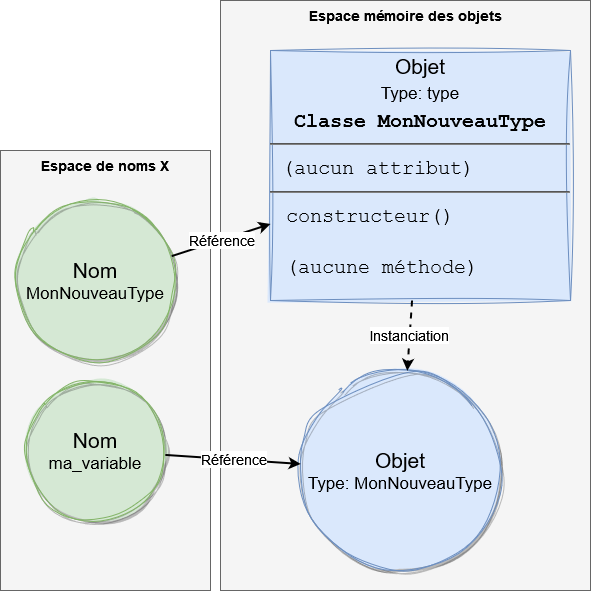

The diagram above was exported from draw.io. Its source (the exported page's mxGraphModel, read from the mxfile embedded in the PNG):
<mxGraphModel dx="1834" dy="826" grid="1" gridSize="10" guides="1" tooltips="1" connect="1" arrows="1" fold="1" page="0" pageScale="1" pageWidth="850" pageHeight="1100" math="0" shadow="0">
  <root>
    <mxCell id="2HTJt86iq_Vd4Kx8yjfb-0" />
    <mxCell id="2HTJt86iq_Vd4Kx8yjfb-1" parent="2HTJt86iq_Vd4Kx8yjfb-0" />
    <mxCell id="2HTJt86iq_Vd4Kx8yjfb-3" value="" style="rounded=0;whiteSpace=wrap;html=1;fillColor=#f5f5f5;fontColor=#333333;strokeColor=#666666;" vertex="1" parent="2HTJt86iq_Vd4Kx8yjfb-1">
      <mxGeometry x="80" y="70" width="370" height="590" as="geometry" />
    </mxCell>
    <mxCell id="2HTJt86iq_Vd4Kx8yjfb-4" value="&lt;div style=&quot;font-size: 14px;&quot;&gt;&lt;b&gt;&lt;font style=&quot;font-size: 14px;&quot;&gt;Espace mémoire des objets&lt;/font&gt;&lt;/b&gt;&lt;/div&gt;" style="text;html=1;strokeColor=none;fillColor=none;align=center;verticalAlign=middle;whiteSpace=wrap;rounded=0;fontSize=14;" vertex="1" parent="2HTJt86iq_Vd4Kx8yjfb-1">
      <mxGeometry x="80" y="70" width="370" height="30" as="geometry" />
    </mxCell>
    <mxCell id="2HTJt86iq_Vd4Kx8yjfb-5" value="" style="rounded=0;whiteSpace=wrap;html=1;shadow=0;fillColor=#f5f5f5;fontColor=#333333;strokeColor=#666666;" vertex="1" parent="2HTJt86iq_Vd4Kx8yjfb-1">
      <mxGeometry x="-140" y="220" width="210" height="440" as="geometry" />
    </mxCell>
    <mxCell id="2HTJt86iq_Vd4Kx8yjfb-6" value="&lt;div style=&quot;font-size: 14px;&quot;&gt;&lt;b&gt;&lt;font style=&quot;font-size: 14px;&quot;&gt;Espace de noms X&lt;br style=&quot;font-size: 14px;&quot;&gt;&lt;/font&gt;&lt;/b&gt;&lt;/div&gt;" style="text;html=1;strokeColor=none;fillColor=none;align=center;verticalAlign=middle;whiteSpace=wrap;rounded=0;fontSize=14;" vertex="1" parent="2HTJt86iq_Vd4Kx8yjfb-1">
      <mxGeometry x="-140" y="220" width="210" height="30" as="geometry" />
    </mxCell>
    <mxCell id="2HTJt86iq_Vd4Kx8yjfb-8" value="&lt;p style=&quot;margin: 4px 0px 0px; text-align: center; font-size: 21px;&quot;&gt;Objet&lt;b&gt;&lt;br&gt;&lt;/b&gt;&lt;/p&gt;&lt;p style=&quot;margin: 4px 0px 0px; text-align: center; font-size: 17px;&quot;&gt;Type: type&lt;b&gt;&lt;br&gt;&lt;/b&gt;&lt;/p&gt;&lt;p style=&quot;margin: 4px 0px 0px; text-align: center; font-size: 20px;&quot;&gt;&lt;font face=&quot;Courier New&quot;&gt;&lt;b&gt;Classe MonNouveauType&lt;/b&gt;&lt;/font&gt;&lt;/p&gt;&lt;hr style=&quot;font-size: 20px;&quot;&gt;&lt;div style=&quot;font-size: 20px;&quot;&gt;&lt;font style=&quot;font-size: 20px;&quot; face=&quot;Courier New&quot;&gt;&amp;nbsp;(aucun attribut)&lt;br&gt;&lt;/font&gt;&lt;/div&gt;&lt;hr style=&quot;font-size: 20px;&quot;&gt;&lt;p style=&quot;margin: 0px 0px 0px 4px; font-size: 20px;&quot;&gt;&lt;font style=&quot;font-size: 20px;&quot; face=&quot;Courier New&quot;&gt;&amp;nbsp;constructeur()&lt;/font&gt;&lt;/p&gt;&lt;p style=&quot;margin: 0px 0px 0px 4px; font-size: 20px;&quot;&gt;&lt;font style=&quot;font-size: 20px;&quot; face=&quot;Courier New&quot;&gt;&lt;br style=&quot;font-size: 20px;&quot;&gt;&lt;/font&gt;&lt;/p&gt;&lt;p style=&quot;margin: 0px 0px 0px 4px; font-size: 20px;&quot;&gt;&lt;font style=&quot;font-size: 20px;&quot; face=&quot;Courier New&quot;&gt;&amp;nbsp;(aucune méthode)&lt;br&gt;&lt;/font&gt;&lt;/p&gt;" style="verticalAlign=top;align=left;overflow=fill;fontSize=20;fontFamily=Helvetica;html=1;whiteSpace=wrap;spacingLeft=0;sketch=1;curveFitting=1;jiggle=2;fillColor=#dae8fc;strokeColor=#6c8ebf;fillStyle=solid;spacing=2;" vertex="1" parent="2HTJt86iq_Vd4Kx8yjfb-1">
      <mxGeometry x="130" y="120" width="300" height="250" as="geometry" />
    </mxCell>
    <mxCell id="2HTJt86iq_Vd4Kx8yjfb-12" value="&lt;div&gt;Objet&lt;/div&gt;&lt;div style=&quot;font-size: 17px;&quot;&gt;&lt;font style=&quot;font-size: 17px;&quot;&gt;Type: MonNouveauType&lt;/font&gt;&lt;/div&gt;" style="ellipse;whiteSpace=wrap;html=1;aspect=fixed;shadow=1;fontSize=21;sketch=1;curveFitting=1;jiggle=2;fillColor=#dae8fc;strokeColor=#6c8ebf;fillStyle=solid;" vertex="1" parent="2HTJt86iq_Vd4Kx8yjfb-1">
      <mxGeometry x="160" y="440" width="200" height="200" as="geometry" />
    </mxCell>
    <mxCell id="2HTJt86iq_Vd4Kx8yjfb-13" value="Instanciation" style="rounded=0;orthogonalLoop=1;jettySize=auto;html=1;strokeWidth=2;fontSize=14;dashed=1;" edge="1" parent="2HTJt86iq_Vd4Kx8yjfb-1" source="2HTJt86iq_Vd4Kx8yjfb-8" target="2HTJt86iq_Vd4Kx8yjfb-12">
      <mxGeometry relative="1" as="geometry">
        <mxPoint x="342" y="132" as="targetPoint" />
        <mxPoint x="140" y="70" as="sourcePoint" />
      </mxGeometry>
    </mxCell>
    <mxCell id="2HTJt86iq_Vd4Kx8yjfb-14" value="&lt;div&gt;Nom&lt;/div&gt;&lt;div style=&quot;font-size: 17px;&quot;&gt;MonNouveauType&lt;font style=&quot;font-size: 17px;&quot;&gt;&lt;br&gt;&lt;/font&gt;&lt;/div&gt;" style="ellipse;whiteSpace=wrap;html=1;aspect=fixed;shadow=1;fontSize=21;sketch=1;curveFitting=1;jiggle=2;fillColor=#d5e8d4;strokeColor=#82b366;fillStyle=solid;" vertex="1" parent="2HTJt86iq_Vd4Kx8yjfb-1">
      <mxGeometry x="-125" y="270" width="160" height="160" as="geometry" />
    </mxCell>
    <mxCell id="2HTJt86iq_Vd4Kx8yjfb-15" value="Référence" style="rounded=0;orthogonalLoop=1;jettySize=auto;html=1;strokeWidth=2;fontSize=14;" edge="1" parent="2HTJt86iq_Vd4Kx8yjfb-1" source="2HTJt86iq_Vd4Kx8yjfb-14" target="2HTJt86iq_Vd4Kx8yjfb-8">
      <mxGeometry relative="1" as="geometry">
        <mxPoint x="243" y="598" as="targetPoint" />
        <mxPoint x="359" y="330" as="sourcePoint" />
      </mxGeometry>
    </mxCell>
    <mxCell id="2HTJt86iq_Vd4Kx8yjfb-16" value="&lt;div&gt;Nom&lt;/div&gt;&lt;div style=&quot;font-size: 17px;&quot;&gt;ma_variable&lt;font style=&quot;font-size: 17px;&quot;&gt;&lt;br&gt;&lt;/font&gt;&lt;/div&gt;" style="ellipse;whiteSpace=wrap;html=1;aspect=fixed;shadow=1;fontSize=21;sketch=1;curveFitting=1;jiggle=2;fillColor=#d5e8d4;strokeColor=#82b366;fillStyle=solid;" vertex="1" parent="2HTJt86iq_Vd4Kx8yjfb-1">
      <mxGeometry x="-115" y="450" width="140" height="140" as="geometry" />
    </mxCell>
    <mxCell id="2HTJt86iq_Vd4Kx8yjfb-17" value="Référence" style="rounded=0;orthogonalLoop=1;jettySize=auto;html=1;strokeWidth=2;fontSize=14;" edge="1" parent="2HTJt86iq_Vd4Kx8yjfb-1" source="2HTJt86iq_Vd4Kx8yjfb-16" target="2HTJt86iq_Vd4Kx8yjfb-12">
      <mxGeometry relative="1" as="geometry">
        <mxPoint x="230" y="236" as="targetPoint" />
        <mxPoint x="-13" y="332" as="sourcePoint" />
      </mxGeometry>
    </mxCell>
  </root>
</mxGraphModel>